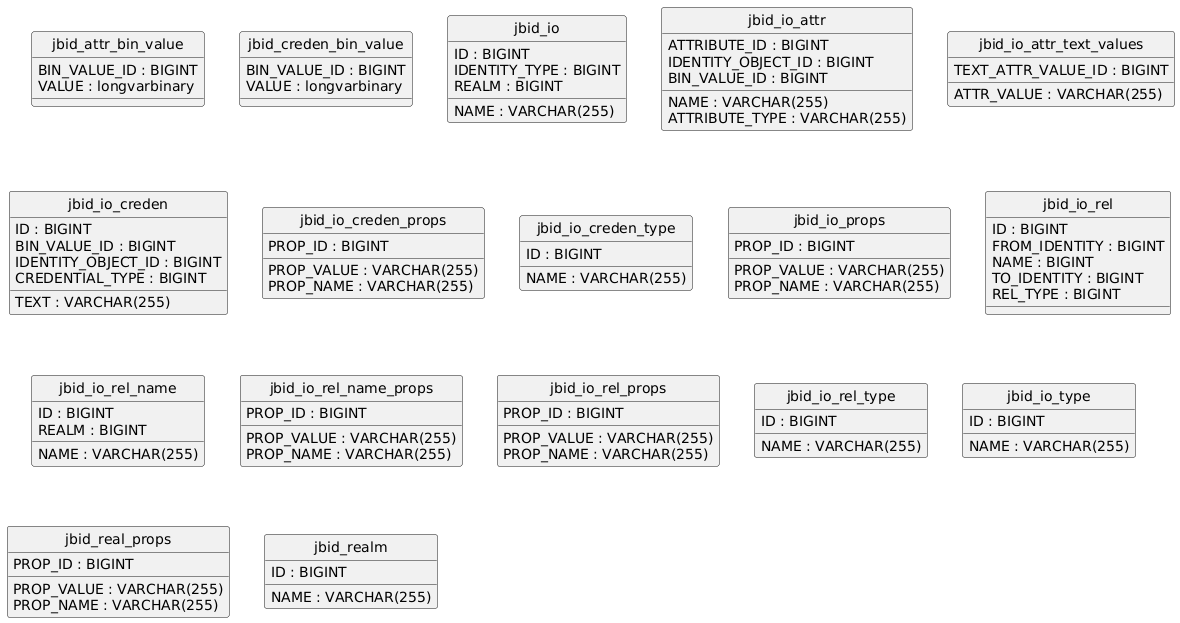

The diagram above was rendered by PlantUML. Its source (embedded in the PNG):
@startuml
hide circle
skinparam linetype ortho

entity "jbid_attr_bin_value" as jbid_attr_bin_value {
  BIN_VALUE_ID : BIGINT
  VALUE : longvarbinary
}

entity "jbid_creden_bin_value" as jbid_creden_bin_value {
  BIN_VALUE_ID : BIGINT
  VALUE : longvarbinary
}

entity "jbid_io" as jbid_io {
  ID : BIGINT
  IDENTITY_TYPE : BIGINT
  NAME : VARCHAR(255)
  REALM : BIGINT
}

entity "jbid_io_attr" as jbid_io_attr {
  ATTRIBUTE_ID : BIGINT
  IDENTITY_OBJECT_ID : BIGINT
  NAME : VARCHAR(255)
  ATTRIBUTE_TYPE : VARCHAR(255)
  BIN_VALUE_ID : BIGINT
}

entity "jbid_io_attr_text_values" as jbid_io_attr_text_values {
  TEXT_ATTR_VALUE_ID : BIGINT
  ATTR_VALUE : VARCHAR(255)
}

entity "jbid_io_creden" as jbid_io_creden {
  ID : BIGINT
  BIN_VALUE_ID : BIGINT
  IDENTITY_OBJECT_ID : BIGINT
  TEXT : VARCHAR(255)
  CREDENTIAL_TYPE : BIGINT
}

entity "jbid_io_creden_props" as jbid_io_creden_props {
  PROP_ID : BIGINT
  PROP_VALUE : VARCHAR(255)
  PROP_NAME : VARCHAR(255)
}

entity "jbid_io_creden_type" as jbid_io_creden_type {
  ID : BIGINT
  NAME : VARCHAR(255)
}

entity "jbid_io_props" as jbid_io_props {
  PROP_ID : BIGINT
  PROP_VALUE : VARCHAR(255)
  PROP_NAME : VARCHAR(255)
}

entity "jbid_io_rel" as jbid_io_rel {
  ID : BIGINT
  FROM_IDENTITY : BIGINT
  NAME : BIGINT
  TO_IDENTITY : BIGINT
  REL_TYPE : BIGINT
}

entity "jbid_io_rel_name" as jbid_io_rel_name {
  ID : BIGINT
  NAME : VARCHAR(255)
  REALM : BIGINT
}

entity "jbid_io_rel_name_props" as jbid_io_rel_name_props {
  PROP_ID : BIGINT
  PROP_VALUE : VARCHAR(255)
  PROP_NAME : VARCHAR(255)
}

entity "jbid_io_rel_props" as jbid_io_rel_props {
  PROP_ID : BIGINT
  PROP_VALUE : VARCHAR(255)
  PROP_NAME : VARCHAR(255)
}

entity "jbid_io_rel_type" as jbid_io_rel_type {
  ID : BIGINT
  NAME : VARCHAR(255)
}

entity "jbid_io_type" as jbid_io_type {
  ID : BIGINT
  NAME : VARCHAR(255)
}

entity "jbid_real_props" as jbid_real_props {
  PROP_ID : BIGINT
  PROP_VALUE : VARCHAR(255)
  PROP_NAME : VARCHAR(255)
}

entity "jbid_realm" as jbid_realm {
  ID : BIGINT
  NAME : VARCHAR(255)
}

@enduml